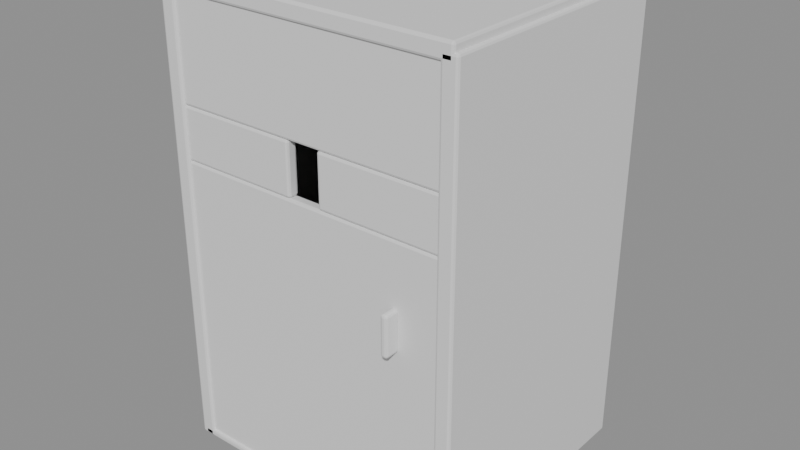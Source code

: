 # Source: C1_HidingWardrobe.blend  (saved by Blender 5.2.45; exported with 4.5.12 LTS)
import bpy
from mathutils import Matrix  # noqa: F401  (used for matrix-valued properties, if any)

bpy.ops.wm.read_factory_settings(use_empty=True)
scene = bpy.context.scene
scene.name = 'Scene'

# ---- materials (node trees are filled in below, after node groups)
mat_mat_h_wood = bpy.data.materials.new('MAT_H_Wood')

# ---- material node trees
mat_mat_h_wood.use_nodes = True; mat_mat_h_wood.node_tree.nodes.clear()
_N = mat_mat_h_wood.node_tree.nodes; _L = mat_mat_h_wood.node_tree.links
n0 = _N.new('ShaderNodeBsdfPrincipled'); n0.name = 'Principled BSDF'; n0.location = (-200, 100)
n0.inputs[10].default_value = 0.005
n1 = _N.new('ShaderNodeOutputMaterial'); n1.name = 'Material Output'; n1.location = (200, 100)
_L.new(n0.outputs[0], n1.inputs[0])
n1.is_active_output = True

# ---- meshes
me_cube = bpy.data.meshes.new('Cube')
me_cube.from_pydata([(-0.04, -0.65, -1.15), (-0.04, -0.65, 1.15), (-0.04, 0.65, -1.15), (-0.04, 0.65, 1.15), (0.04, -0.65, -1.15), (0.04, -0.65, 1.15), (0.04, 0.65, -1.15), (0.04, 0.65, 1.15)], [], [(0, 1, 3, 2), (2, 3, 7, 6), (6, 7, 5, 4), (4, 5, 1, 0), (2, 6, 4, 0), (7, 3, 1, 5)])
_uv = me_cube.uv_layers.new(name='UVMap')
_uv.uv.foreach_set('vector', [0.375, 0.0, 0.625, 0.0, 0.625, 0.25, 0.375, 0.25, 0.375, 0.25, 0.625, 0.25, 0.625, 0.5, 0.375, 0.5, 0.375, 0.5, 0.625, 0.5, 0.625, 0.75, 0.375, 0.75, 0.375, 0.75, 0.625, 0.75, 0.625, 1.0, 0.375, 1.0, 0.125, 0.5, 0.375, 0.5, 0.375, 0.75, 0.125, 0.75, 0.625, 0.5, 0.875, 0.5, 0.875, 0.75, 0.625, 0.75])
me_cube.materials.append(mat_mat_h_wood)
me_cube.update()
me_cube_001 = bpy.data.meshes.new('Cube.001')
me_cube_001.from_pydata([(-0.04, -0.65, -1.15), (-0.04, -0.65, 1.15), (-0.04, 0.65, -1.15), (-0.04, 0.65, 1.15), (0.04, -0.65, -1.15), (0.04, -0.65, 1.15), (0.04, 0.65, -1.15), (0.04, 0.65, 1.15)], [], [(0, 1, 3, 2), (2, 3, 7, 6), (6, 7, 5, 4), (4, 5, 1, 0), (2, 6, 4, 0), (7, 3, 1, 5)])
_uv = me_cube_001.uv_layers.new(name='UVMap')
_uv.uv.foreach_set('vector', [0.375, 0.0, 0.625, 0.0, 0.625, 0.25, 0.375, 0.25, 0.375, 0.25, 0.625, 0.25, 0.625, 0.5, 0.375, 0.5, 0.375, 0.5, 0.625, 0.5, 0.625, 0.75, 0.375, 0.75, 0.375, 0.75, 0.625, 0.75, 0.625, 1.0, 0.375, 1.0, 0.125, 0.5, 0.375, 0.5, 0.375, 0.75, 0.125, 0.75, 0.625, 0.5, 0.875, 0.5, 0.875, 0.75, 0.625, 0.75])
me_cube_001.materials.append(mat_mat_h_wood)
me_cube_001.update()
me_cube_002 = bpy.data.meshes.new('Cube.002')
me_cube_002.from_pydata([(-0.73, -0.04, -1.15), (-0.73, -0.04, 1.15), (-0.73, 0.04, -1.15), (-0.73, 0.04, 1.15), (0.73, -0.04, -1.15), (0.73, -0.04, 1.15), (0.73, 0.04, -1.15), (0.73, 0.04, 1.15)], [], [(0, 1, 3, 2), (2, 3, 7, 6), (6, 7, 5, 4), (4, 5, 1, 0), (2, 6, 4, 0), (7, 3, 1, 5)])
_uv = me_cube_002.uv_layers.new(name='UVMap')
_uv.uv.foreach_set('vector', [0.375, 0.0, 0.625, 0.0, 0.625, 0.25, 0.375, 0.25, 0.375, 0.25, 0.625, 0.25, 0.625, 0.5, 0.375, 0.5, 0.375, 0.5, 0.625, 0.5, 0.625, 0.75, 0.375, 0.75, 0.375, 0.75, 0.625, 0.75, 0.625, 1.0, 0.375, 1.0, 0.125, 0.5, 0.375, 0.5, 0.375, 0.75, 0.125, 0.75, 0.625, 0.5, 0.875, 0.5, 0.875, 0.75, 0.625, 0.75])
me_cube_002.materials.append(mat_mat_h_wood)
me_cube_002.update()
me_cube_003 = bpy.data.meshes.new('Cube.003')
me_cube_003.from_pydata([(-0.75, -0.65, -0.04), (-0.75, -0.65, 0.04), (-0.75, 0.65, -0.04), (-0.75, 0.65, 0.04), (0.75, -0.65, -0.04), (0.75, -0.65, 0.04), (0.75, 0.65, -0.04), (0.75, 0.65, 0.04)], [], [(0, 1, 3, 2), (2, 3, 7, 6), (6, 7, 5, 4), (4, 5, 1, 0), (2, 6, 4, 0), (7, 3, 1, 5)])
_uv = me_cube_003.uv_layers.new(name='UVMap')
_uv.uv.foreach_set('vector', [0.375, 0.0, 0.625, 0.0, 0.625, 0.25, 0.375, 0.25, 0.375, 0.25, 0.625, 0.25, 0.625, 0.5, 0.375, 0.5, 0.375, 0.5, 0.625, 0.5, 0.625, 0.75, 0.375, 0.75, 0.375, 0.75, 0.625, 0.75, 0.625, 1.0, 0.375, 1.0, 0.125, 0.5, 0.375, 0.5, 0.375, 0.75, 0.125, 0.75, 0.625, 0.5, 0.875, 0.5, 0.875, 0.75, 0.625, 0.75])
me_cube_003.materials.append(mat_mat_h_wood)
me_cube_003.update()
me_cube_004 = bpy.data.meshes.new('Cube.004')
me_cube_004.from_pydata([(-0.75, -0.65, -0.02), (-0.75, -0.65, 0.02), (-0.75, 0.65, -0.02), (-0.75, 0.65, 0.02), (0.75, -0.65, -0.02), (0.75, -0.65, 0.02), (0.75, 0.65, -0.02), (0.75, 0.65, 0.02)], [], [(0, 1, 3, 2), (2, 3, 7, 6), (6, 7, 5, 4), (4, 5, 1, 0), (2, 6, 4, 0), (7, 3, 1, 5)])
_uv = me_cube_004.uv_layers.new(name='UVMap')
_uv.uv.foreach_set('vector', [0.375, 0.0, 0.625, 0.0, 0.625, 0.25, 0.375, 0.25, 0.375, 0.25, 0.625, 0.25, 0.625, 0.5, 0.375, 0.5, 0.375, 0.5, 0.625, 0.5, 0.625, 0.75, 0.375, 0.75, 0.375, 0.75, 0.625, 0.75, 0.625, 1.0, 0.375, 1.0, 0.125, 0.5, 0.375, 0.5, 0.375, 0.75, 0.125, 0.75, 0.625, 0.5, 0.875, 0.5, 0.875, 0.75, 0.625, 0.75])
me_cube_004.materials.append(mat_mat_h_wood)
me_cube_004.update()
me_cube_005 = bpy.data.meshes.new('Cube.005')
me_cube_005.from_pydata([(-0.7, -0.0275, -0.75), (-0.7, -0.0275, 0.75), (-0.7, 0.0275, -0.75), (-0.7, 0.0275, 0.75), (0.7, -0.0275, -0.75), (0.7, -0.0275, 0.75), (0.7, 0.0275, -0.75), (0.7, 0.0275, 0.75)], [], [(0, 1, 3, 2), (2, 3, 7, 6), (6, 7, 5, 4), (4, 5, 1, 0), (2, 6, 4, 0), (7, 3, 1, 5)])
_uv = me_cube_005.uv_layers.new(name='UVMap')
_uv.uv.foreach_set('vector', [0.375, 0.0, 0.625, 0.0, 0.625, 0.25, 0.375, 0.25, 0.375, 0.25, 0.625, 0.25, 0.625, 0.5, 0.375, 0.5, 0.375, 0.5, 0.625, 0.5, 0.625, 0.75, 0.375, 0.75, 0.375, 0.75, 0.625, 0.75, 0.625, 1.0, 0.375, 1.0, 0.125, 0.5, 0.375, 0.5, 0.375, 0.75, 0.125, 0.75, 0.625, 0.5, 0.875, 0.5, 0.875, 0.75, 0.625, 0.75])
me_cube_005.materials.append(mat_mat_h_wood)
me_cube_005.update()
me_cube_006 = bpy.data.meshes.new('Cube.006')
me_cube_006.from_pydata([(-0.7, -0.0275, -0.27), (-0.7, -0.0275, 0.27), (-0.7, 0.0275, -0.27), (-0.7, 0.0275, 0.27), (0.7, -0.0275, -0.27), (0.7, -0.0275, 0.27), (0.7, 0.0275, -0.27), (0.7, 0.0275, 0.27)], [], [(0, 1, 3, 2), (2, 3, 7, 6), (6, 7, 5, 4), (4, 5, 1, 0), (2, 6, 4, 0), (7, 3, 1, 5)])
_uv = me_cube_006.uv_layers.new(name='UVMap')
_uv.uv.foreach_set('vector', [0.375, 0.0, 0.625, 0.0, 0.625, 0.25, 0.375, 0.25, 0.375, 0.25, 0.625, 0.25, 0.625, 0.5, 0.375, 0.5, 0.375, 0.5, 0.625, 0.5, 0.625, 0.75, 0.375, 0.75, 0.375, 0.75, 0.625, 0.75, 0.625, 1.0, 0.375, 1.0, 0.125, 0.5, 0.375, 0.5, 0.375, 0.75, 0.125, 0.75, 0.625, 0.5, 0.875, 0.5, 0.875, 0.75, 0.625, 0.75])
me_cube_006.materials.append(mat_mat_h_wood)
me_cube_006.update()
me_cube_007 = bpy.data.meshes.new('Cube.007')
me_cube_007.from_pydata([(-0.31, -0.0275, -0.13), (-0.31, -0.0275, 0.13), (-0.31, 0.0275, -0.13), (-0.31, 0.0275, 0.13), (0.31, -0.0275, -0.13), (0.31, -0.0275, 0.13), (0.31, 0.0275, -0.13), (0.31, 0.0275, 0.13)], [], [(0, 1, 3, 2), (2, 3, 7, 6), (6, 7, 5, 4), (4, 5, 1, 0), (2, 6, 4, 0), (7, 3, 1, 5)])
_uv = me_cube_007.uv_layers.new(name='UVMap')
_uv.uv.foreach_set('vector', [0.375, 0.0, 0.625, 0.0, 0.625, 0.25, 0.375, 0.25, 0.375, 0.25, 0.625, 0.25, 0.625, 0.5, 0.375, 0.5, 0.375, 0.5, 0.625, 0.5, 0.625, 0.75, 0.375, 0.75, 0.375, 0.75, 0.625, 0.75, 0.625, 1.0, 0.375, 1.0, 0.125, 0.5, 0.375, 0.5, 0.375, 0.75, 0.125, 0.75, 0.625, 0.5, 0.875, 0.5, 0.875, 0.75, 0.625, 0.75])
me_cube_007.materials.append(mat_mat_h_wood)
me_cube_007.update()
me_cube_008 = bpy.data.meshes.new('Cube.008')
me_cube_008.from_pydata([(-0.31, -0.0275, -0.13), (-0.31, -0.0275, 0.13), (-0.31, 0.0275, -0.13), (-0.31, 0.0275, 0.13), (0.31, -0.0275, -0.13), (0.31, -0.0275, 0.13), (0.31, 0.0275, -0.13), (0.31, 0.0275, 0.13)], [], [(0, 1, 3, 2), (2, 3, 7, 6), (6, 7, 5, 4), (4, 5, 1, 0), (2, 6, 4, 0), (7, 3, 1, 5)])
_uv = me_cube_008.uv_layers.new(name='UVMap')
_uv.uv.foreach_set('vector', [0.375, 0.0, 0.625, 0.0, 0.625, 0.25, 0.375, 0.25, 0.375, 0.25, 0.625, 0.25, 0.625, 0.5, 0.375, 0.5, 0.375, 0.5, 0.625, 0.5, 0.625, 0.75, 0.375, 0.75, 0.375, 0.75, 0.625, 0.75, 0.625, 1.0, 0.375, 1.0, 0.125, 0.5, 0.375, 0.5, 0.375, 0.75, 0.125, 0.75, 0.625, 0.5, 0.875, 0.5, 0.875, 0.75, 0.625, 0.75])
me_cube_008.materials.append(mat_mat_h_wood)
me_cube_008.update()
me_cube_009 = bpy.data.meshes.new('Cube.009')
me_cube_009.from_pydata([(-0.0175, -0.04, -0.1), (-0.0175, -0.04, 0.1), (-0.0175, 0.04, -0.1), (-0.0175, 0.04, 0.1), (0.0175, -0.04, -0.1), (0.0175, -0.04, 0.1), (0.0175, 0.04, -0.1), (0.0175, 0.04, 0.1)], [], [(0, 1, 3, 2), (2, 3, 7, 6), (6, 7, 5, 4), (4, 5, 1, 0), (2, 6, 4, 0), (7, 3, 1, 5)])
_uv = me_cube_009.uv_layers.new(name='UVMap')
_uv.uv.foreach_set('vector', [0.375, 0.0, 0.625, 0.0, 0.625, 0.25, 0.375, 0.25, 0.375, 0.25, 0.625, 0.25, 0.625, 0.5, 0.375, 0.5, 0.375, 0.5, 0.625, 0.5, 0.625, 0.75, 0.375, 0.75, 0.375, 0.75, 0.625, 0.75, 0.625, 1.0, 0.375, 1.0, 0.125, 0.5, 0.375, 0.5, 0.375, 0.75, 0.125, 0.75, 0.625, 0.5, 0.875, 0.5, 0.875, 0.75, 0.625, 0.75])
me_cube_009.materials.append(mat_mat_h_wood)
me_cube_009.update()

# ---- objects
ob_wardrobe_left = bpy.data.objects.new('Wardrobe_Left', me_cube)
ob_wardrobe_right = bpy.data.objects.new('Wardrobe_Right', me_cube_001)
ob_wardrobe_back = bpy.data.objects.new('Wardrobe_Back', me_cube_002)
ob_wardrobe_top = bpy.data.objects.new('Wardrobe_Top', me_cube_003)
ob_wardrobe_floor = bpy.data.objects.new('Wardrobe_Floor', me_cube_004)
ob_door_lower = bpy.data.objects.new('Door_Lower', me_cube_005)
ob_door_upper = bpy.data.objects.new('Door_Upper', me_cube_006)
ob_door_slitleft = bpy.data.objects.new('Door_SlitLeft', me_cube_007)
ob_door_slitright = bpy.data.objects.new('Door_SlitRight', me_cube_008)
ob_door_handle = bpy.data.objects.new('Door_Handle', me_cube_009)

# ---- transforms, parenting, visibility, modifiers, constraints
ob_wardrobe_left.location = (-0.73, 0.0, 1.15)
_m = ob_wardrobe_left.modifiers.new('Rounded worn cabinet edges', 'BEVEL')
_m.width = 0.012
_m.width_pct = 0.012
_m.segments = 2
ob_wardrobe_right.location = (0.73, 0.0, 1.15)
_m = ob_wardrobe_right.modifiers.new('Rounded worn cabinet edges', 'BEVEL')
_m.width = 0.012
_m.width_pct = 0.012
_m.segments = 2
ob_wardrobe_back.location = (0.0, 0.61, 1.15)
_m = ob_wardrobe_back.modifiers.new('Rounded worn cabinet edges', 'BEVEL')
_m.width = 0.012
_m.width_pct = 0.012
_m.segments = 2
ob_wardrobe_top.location = (0.0, 0.0, 2.3)
_m = ob_wardrobe_top.modifiers.new('Rounded worn cabinet edges', 'BEVEL')
_m.width = 0.012
_m.width_pct = 0.012
_m.segments = 2
ob_wardrobe_floor.location = (0.0, 0.0, 0.02)
_m = ob_wardrobe_floor.modifiers.new('Rounded worn cabinet edges', 'BEVEL')
_m.width = 0.012
_m.width_pct = 0.012
_m.segments = 2
ob_door_lower.location = (0.0, -0.61, 0.75)
_m = ob_door_lower.modifiers.new('Rounded worn cabinet edges', 'BEVEL')
_m.width = 0.012
_m.width_pct = 0.012
_m.segments = 2
ob_door_upper.location = (0.0, -0.61, 2.03)
_m = ob_door_upper.modifiers.new('Rounded worn cabinet edges', 'BEVEL')
_m.width = 0.012
_m.width_pct = 0.012
_m.segments = 2
ob_door_slitleft.location = (-0.39, -0.61, 1.63)
_m = ob_door_slitleft.modifiers.new('Rounded worn cabinet edges', 'BEVEL')
_m.width = 0.012
_m.width_pct = 0.012
_m.segments = 2
ob_door_slitright.location = (0.39, -0.61, 1.63)
_m = ob_door_slitright.modifiers.new('Rounded worn cabinet edges', 'BEVEL')
_m.width = 0.012
_m.width_pct = 0.012
_m.segments = 2
ob_door_handle.location = (0.48, -0.67, 1.1)
_m = ob_door_handle.modifiers.new('Rounded worn cabinet edges', 'BEVEL')
_m.width = 0.012
_m.width_pct = 0.012
_m.segments = 2

# ---- collection membership
scene.collection.objects.link(ob_wardrobe_left)
scene.collection.objects.link(ob_wardrobe_right)
scene.collection.objects.link(ob_wardrobe_back)
scene.collection.objects.link(ob_wardrobe_top)
scene.collection.objects.link(ob_wardrobe_floor)
scene.collection.objects.link(ob_door_lower)
scene.collection.objects.link(ob_door_upper)
scene.collection.objects.link(ob_door_slitleft)
scene.collection.objects.link(ob_door_slitright)
scene.collection.objects.link(ob_door_handle)

# ---- scene / render settings (as saved in the file)
scene.frame_start = 1; scene.frame_end = 250; scene.frame_set(1)
scene.render.engine = 'BLENDER_EEVEE_NEXT'
scene.render.bake_bias = 0.0
scene.render.bake_samples = 0
scene.render.compositor_device = 'GPU'
scene.eevee.use_volume_custom_range = False
scene.eevee.fast_gi_thickness_near = 0.1
scene.eevee.fast_gi_thickness_far = 0.0
scene.eevee.ray_tracing_options.screen_trace_thickness = 0.1
bpy.context.view_layer.update()

# ---- added for rendering (the .blend has no active camera and no usable light): camera, sun + grey world if the file has none
cam_auto = bpy.data.cameras.new('AutoCamera')
cam_auto.lens = 50.0
cam_auto.sensor_width = 36.0
cam_auto.clip_end = 1000.0
ob_auto_camera = bpy.data.objects.new('AutoCamera', cam_auto)
scene.collection.objects.link(ob_auto_camera)
ob_auto_camera.location = (2.88112, -3.48734, 3.4749)
ob_auto_camera.rotation_euler = (1.09748, -7.21219e-08, 0.694738)
scene.camera = ob_auto_camera
light_auto_sun = bpy.data.lights.new('AutoSun', 'SUN')
light_auto_sun.energy = 3.0
light_auto_sun.angle = 0.0523599
ob_auto_sun = bpy.data.objects.new('AutoSun', light_auto_sun)
scene.collection.objects.link(ob_auto_sun)
ob_auto_sun.rotation_euler = (0.872665, 0.174533, 0.523599)
if scene.world is None:
    world_auto = bpy.data.worlds.new('AutoWorld')
    world_auto.color = (0.3, 0.3, 0.3)
    scene.world = world_auto
bpy.context.view_layer.update()
